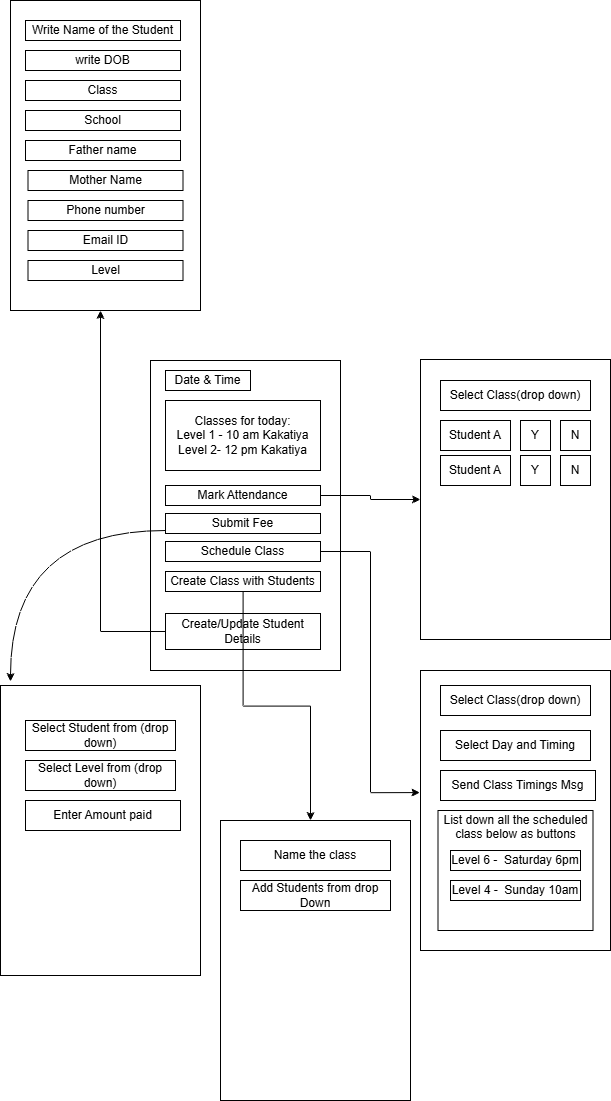

The diagram above was exported from draw.io. Its source (the exported page's mxGraphModel, read from the mxfile embedded in the PNG):
<mxGraphModel dx="1720" dy="930" grid="1" gridSize="10" guides="1" tooltips="1" connect="1" arrows="1" fold="1" page="1" pageScale="1" pageWidth="827" pageHeight="1169" math="0" shadow="0">
  <root>
    <mxCell id="0" />
    <mxCell id="1" parent="0" />
    <mxCell id="WU3dfPye2_W-whj-xg7q-1" parent="1" style="rounded=0;whiteSpace=wrap;html=1;" value="" vertex="1">
      <mxGeometry height="310" width="190" x="170" y="460" as="geometry" />
    </mxCell>
    <mxCell id="7lcaVOnwEDDTySNgoDXy-9" edge="1" parent="1" source="WU3dfPye2_W-whj-xg7q-2" style="edgeStyle=orthogonalEdgeStyle;rounded=0;orthogonalLoop=1;jettySize=auto;html=1;" target="7lcaVOnwEDDTySNgoDXy-7" value="">
      <mxGeometry relative="1" as="geometry" />
    </mxCell>
    <mxCell id="WU3dfPye2_W-whj-xg7q-2" parent="1" style="rounded=0;whiteSpace=wrap;html=1;" value="Mark Attendance" vertex="1">
      <mxGeometry height="20" width="155" x="185" y="585" as="geometry" />
    </mxCell>
    <mxCell id="7lcaVOnwEDDTySNgoDXy-22" edge="1" parent="1" style="edgeStyle=orthogonalEdgeStyle;rounded=0;orthogonalLoop=1;jettySize=auto;html=1;curved=1;">
      <mxGeometry relative="1" as="geometry">
        <mxPoint x="184.99724137931037" y="630" as="sourcePoint" />
        <mxPoint x="30" y="781" as="targetPoint" />
      </mxGeometry>
    </mxCell>
    <mxCell id="WU3dfPye2_W-whj-xg7q-3" parent="1" style="rounded=0;whiteSpace=wrap;html=1;" value="Submit Fee" vertex="1">
      <mxGeometry height="20" width="155" x="185" y="613" as="geometry" />
    </mxCell>
    <mxCell id="7lcaVOnwEDDTySNgoDXy-3" parent="1" style="rounded=0;whiteSpace=wrap;html=1;" value="Date &amp;amp; Time" vertex="1">
      <mxGeometry height="20" width="85" x="185" y="470" as="geometry" />
    </mxCell>
    <mxCell id="7lcaVOnwEDDTySNgoDXy-42" edge="1" parent="1" source="7lcaVOnwEDDTySNgoDXy-5" style="edgeStyle=orthogonalEdgeStyle;rounded=0;orthogonalLoop=1;jettySize=auto;html=1;">
      <mxGeometry relative="1" as="geometry">
        <mxPoint x="120" y="410" as="targetPoint" />
      </mxGeometry>
    </mxCell>
    <mxCell id="7lcaVOnwEDDTySNgoDXy-5" parent="1" style="rounded=0;whiteSpace=wrap;html=1;" value="Create/Update Student Details" vertex="1">
      <mxGeometry height="36" width="155" x="185" y="713" as="geometry" />
    </mxCell>
    <mxCell id="7lcaVOnwEDDTySNgoDXy-6" parent="1" style="rounded=0;whiteSpace=wrap;html=1;" value="Classes for today:&lt;br&gt;Level 1 - 10 am Kakatiya&lt;div&gt;Level 2- 12 pm Kakatiya&lt;/div&gt;" vertex="1">
      <mxGeometry height="70" width="155" x="185" y="500" as="geometry" />
    </mxCell>
    <mxCell id="7lcaVOnwEDDTySNgoDXy-7" parent="1" style="rounded=0;whiteSpace=wrap;html=1;" value="" vertex="1">
      <mxGeometry height="280" width="190" x="440" y="459" as="geometry" />
    </mxCell>
    <mxCell id="7lcaVOnwEDDTySNgoDXy-10" parent="1" style="rounded=0;whiteSpace=wrap;html=1;" value="Select Class(drop down)" vertex="1">
      <mxGeometry height="30" width="150" x="460" y="480" as="geometry" />
    </mxCell>
    <mxCell id="7lcaVOnwEDDTySNgoDXy-11" parent="1" style="rounded=0;whiteSpace=wrap;html=1;" value="Student A" vertex="1">
      <mxGeometry height="30" width="70" x="460" y="520" as="geometry" />
    </mxCell>
    <mxCell id="7lcaVOnwEDDTySNgoDXy-13" parent="1" style="rounded=0;whiteSpace=wrap;html=1;" value="Y" vertex="1">
      <mxGeometry height="30" width="30" x="540" y="520" as="geometry" />
    </mxCell>
    <mxCell id="7lcaVOnwEDDTySNgoDXy-14" parent="1" style="rounded=0;whiteSpace=wrap;html=1;" value="N" vertex="1">
      <mxGeometry height="30" width="30" x="580" y="520" as="geometry" />
    </mxCell>
    <mxCell id="7lcaVOnwEDDTySNgoDXy-15" parent="1" style="rounded=0;whiteSpace=wrap;html=1;" value="Student A" vertex="1">
      <mxGeometry height="30" width="70" x="460" y="555" as="geometry" />
    </mxCell>
    <mxCell id="7lcaVOnwEDDTySNgoDXy-16" parent="1" style="rounded=0;whiteSpace=wrap;html=1;" value="Y" vertex="1">
      <mxGeometry height="30" width="30" x="540" y="555" as="geometry" />
    </mxCell>
    <mxCell id="7lcaVOnwEDDTySNgoDXy-17" parent="1" style="rounded=0;whiteSpace=wrap;html=1;" value="N" vertex="1">
      <mxGeometry height="30" width="30" x="580" y="555" as="geometry" />
    </mxCell>
    <mxCell id="7lcaVOnwEDDTySNgoDXy-19" parent="1" style="whiteSpace=wrap;html=1;rounded=0;" value="" vertex="1">
      <mxGeometry height="290" width="200" x="20" y="785" as="geometry" />
    </mxCell>
    <mxCell id="7lcaVOnwEDDTySNgoDXy-21" parent="1" style="rounded=0;whiteSpace=wrap;html=1;" value="Select Student from (drop down)" vertex="1">
      <mxGeometry height="30" width="150" x="45" y="820" as="geometry" />
    </mxCell>
    <mxCell id="7lcaVOnwEDDTySNgoDXy-23" parent="1" style="rounded=0;whiteSpace=wrap;html=1;" value="Select Level from (drop down)" vertex="1">
      <mxGeometry height="30" width="150" x="45" y="860" as="geometry" />
    </mxCell>
    <mxCell id="7lcaVOnwEDDTySNgoDXy-24" parent="1" style="rounded=0;whiteSpace=wrap;html=1;" value="Enter Amount paid" vertex="1">
      <mxGeometry height="30" width="155" x="45" y="900" as="geometry" />
    </mxCell>
    <mxCell id="7lcaVOnwEDDTySNgoDXy-26" parent="1" style="rounded=0;whiteSpace=wrap;html=1;" value="Schedule Class" vertex="1">
      <mxGeometry height="20" width="155" x="185" y="641" as="geometry" />
    </mxCell>
    <mxCell id="7lcaVOnwEDDTySNgoDXy-35" edge="1" parent="1" source="7lcaVOnwEDDTySNgoDXy-27" style="edgeStyle=orthogonalEdgeStyle;rounded=0;orthogonalLoop=1;jettySize=auto;html=1;">
      <mxGeometry relative="1" as="geometry">
        <mxPoint x="330" y="920" as="targetPoint" />
      </mxGeometry>
    </mxCell>
    <mxCell id="7lcaVOnwEDDTySNgoDXy-27" parent="1" style="rounded=0;whiteSpace=wrap;html=1;" value="Create Class with Students" vertex="1">
      <mxGeometry height="20" width="155" x="185" y="671" as="geometry" />
    </mxCell>
    <mxCell id="7lcaVOnwEDDTySNgoDXy-29" parent="1" style="rounded=0;whiteSpace=wrap;html=1;" value="" vertex="1">
      <mxGeometry height="280" width="190" x="440" y="770" as="geometry" />
    </mxCell>
    <mxCell id="7lcaVOnwEDDTySNgoDXy-30" parent="1" style="rounded=0;whiteSpace=wrap;html=1;" value="Select Class(drop down)" vertex="1">
      <mxGeometry height="30" width="150" x="460" y="785" as="geometry" />
    </mxCell>
    <mxCell id="7lcaVOnwEDDTySNgoDXy-31" edge="1" parent="1" source="7lcaVOnwEDDTySNgoDXy-26" style="edgeStyle=orthogonalEdgeStyle;rounded=0;orthogonalLoop=1;jettySize=auto;html=1;entryX=-0.003;entryY=0.436;entryDx=0;entryDy=0;entryPerimeter=0;" target="7lcaVOnwEDDTySNgoDXy-29">
      <mxGeometry relative="1" as="geometry" />
    </mxCell>
    <mxCell id="7lcaVOnwEDDTySNgoDXy-32" parent="1" style="rounded=0;whiteSpace=wrap;html=1;" value="Select Day and Timing" vertex="1">
      <mxGeometry height="30" width="150" x="460" y="830" as="geometry" />
    </mxCell>
    <mxCell id="7lcaVOnwEDDTySNgoDXy-34" parent="1" style="rounded=0;whiteSpace=wrap;html=1;" value="Send Class Timings Msg" vertex="1">
      <mxGeometry height="30" width="155" x="460" y="870" as="geometry" />
    </mxCell>
    <mxCell id="7lcaVOnwEDDTySNgoDXy-36" parent="1" style="rounded=0;whiteSpace=wrap;html=1;" value="" vertex="1">
      <mxGeometry height="280" width="190" x="240" y="920" as="geometry" />
    </mxCell>
    <mxCell id="7lcaVOnwEDDTySNgoDXy-37" parent="1" style="rounded=0;whiteSpace=wrap;html=1;" value="Name the class" vertex="1">
      <mxGeometry height="30" width="150" x="260" y="940" as="geometry" />
    </mxCell>
    <mxCell id="7lcaVOnwEDDTySNgoDXy-38" parent="1" style="rounded=0;whiteSpace=wrap;html=1;" value="Add Students from drop Down" vertex="1">
      <mxGeometry height="30" width="150" x="260" y="980" as="geometry" />
    </mxCell>
    <mxCell id="7lcaVOnwEDDTySNgoDXy-39" parent="1" style="rounded=0;whiteSpace=wrap;html=1;" value="List down all the scheduled class below as buttons&lt;div&gt;&lt;br&gt;&lt;/div&gt;&lt;div&gt;&lt;br&gt;&lt;/div&gt;&lt;div&gt;&lt;br&gt;&lt;/div&gt;&lt;div&gt;&lt;br&gt;&lt;/div&gt;&lt;div&gt;&lt;br&gt;&lt;/div&gt;&lt;div&gt;&lt;br&gt;&lt;/div&gt;" vertex="1">
      <mxGeometry height="120" width="155" x="457.5" y="910" as="geometry" />
    </mxCell>
    <mxCell id="7lcaVOnwEDDTySNgoDXy-40" parent="1" style="rounded=0;whiteSpace=wrap;html=1;" value="Level 6 -&amp;nbsp; Saturday 6pm" vertex="1">
      <mxGeometry height="20" width="130" x="470" y="950" as="geometry" />
    </mxCell>
    <mxCell id="7lcaVOnwEDDTySNgoDXy-41" parent="1" style="rounded=0;whiteSpace=wrap;html=1;" value="Level 4 -&amp;nbsp; Sunday 10am" vertex="1">
      <mxGeometry height="20" width="130" x="470" y="980" as="geometry" />
    </mxCell>
    <mxCell id="7lcaVOnwEDDTySNgoDXy-43" parent="1" style="rounded=0;whiteSpace=wrap;html=1;" value="" vertex="1">
      <mxGeometry height="310" width="190" x="30" y="100" as="geometry" />
    </mxCell>
    <mxCell id="7lcaVOnwEDDTySNgoDXy-44" parent="1" style="rounded=0;whiteSpace=wrap;html=1;" value="Write Name of the Student" vertex="1">
      <mxGeometry height="20" width="155" x="45" y="120" as="geometry" />
    </mxCell>
    <mxCell id="7lcaVOnwEDDTySNgoDXy-45" parent="1" style="rounded=0;whiteSpace=wrap;html=1;" value="write DOB" vertex="1">
      <mxGeometry height="20" width="155" x="45" y="150" as="geometry" />
    </mxCell>
    <mxCell id="7lcaVOnwEDDTySNgoDXy-46" parent="1" style="rounded=0;whiteSpace=wrap;html=1;" value="Level" vertex="1">
      <mxGeometry height="20" width="155" x="47.5" y="360" as="geometry" />
    </mxCell>
    <mxCell id="7lcaVOnwEDDTySNgoDXy-47" parent="1" style="rounded=0;whiteSpace=wrap;html=1;" value="Mother Name" vertex="1">
      <mxGeometry height="20" width="155" x="47.5" y="270" as="geometry" />
    </mxCell>
    <mxCell id="7lcaVOnwEDDTySNgoDXy-48" parent="1" style="rounded=0;whiteSpace=wrap;html=1;" value="Father name" vertex="1">
      <mxGeometry height="20" width="155" x="45" y="240" as="geometry" />
    </mxCell>
    <mxCell id="7lcaVOnwEDDTySNgoDXy-49" parent="1" style="rounded=0;whiteSpace=wrap;html=1;" value="School" vertex="1">
      <mxGeometry height="20" width="155" x="45" y="210" as="geometry" />
    </mxCell>
    <mxCell id="7lcaVOnwEDDTySNgoDXy-50" parent="1" style="rounded=0;whiteSpace=wrap;html=1;" value="Class" vertex="1">
      <mxGeometry height="20" width="155" x="45" y="180" as="geometry" />
    </mxCell>
    <mxCell id="7lcaVOnwEDDTySNgoDXy-52" parent="1" style="rounded=0;whiteSpace=wrap;html=1;" value="Phone number" vertex="1">
      <mxGeometry height="20" width="155" x="47.5" y="300" as="geometry" />
    </mxCell>
    <mxCell id="7lcaVOnwEDDTySNgoDXy-53" parent="1" style="rounded=0;whiteSpace=wrap;html=1;" value="Email ID" vertex="1">
      <mxGeometry height="20" width="155" x="47.5" y="330" as="geometry" />
    </mxCell>
  </root>
</mxGraphModel>